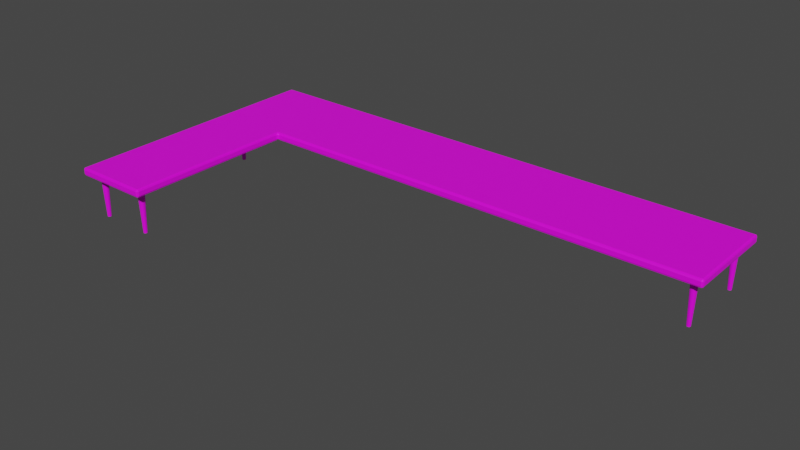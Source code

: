 # Source: TableCorner.blend  (saved by Blender 3.3.6; exported with 4.5.12 LTS)
import bpy
from mathutils import Matrix  # noqa: F401  (used for matrix-valued properties, if any)

bpy.ops.wm.read_factory_settings(use_empty=True)
scene = bpy.context.scene
scene.name = 'Scene'

# ---- collections
col_collection = bpy.data.collections.new('Collection'); scene.collection.children.link(col_collection)

# ---- images (referenced by path relative to the original .blend; pixels are not part of the script)
import os
ASSET_DIR = os.environ.get("B2B_ASSET_DIR", "")  # directory of the original .blend (textures are referenced by path, not embedded)
HERE = os.path.dirname(os.path.abspath(__file__))  # packed textures are extracted next to this script under _unpacked/

def load_image(name, relpath, width, height, colorspace="sRGB"):
    """Load a texture the original file referenced (path relative to the .blend, or extracted next to this script)."""
    p = next((c for c in (os.path.join(HERE, relpath), os.path.join(ASSET_DIR, relpath)) if relpath and os.path.exists(c)), "")
    if p:
        img = bpy.data.images.load(p, check_existing=True)
        img.name = name
    else:  # same state as the original file: an image datablock whose file is absent (Cycles renders it pink)
        img = bpy.data.images.new(name, width, height)
        img.source = "FILE"
        img.filepath = "//" + (relpath or name)
    img.colorspace_settings.name = colorspace
    return img
img_metal_jpg = load_image('Metal.jpg', 'Metal.jpg', 1024, 1024, 'sRGB')

# ---- materials (node trees are filled in below, after node groups)
mat_material = bpy.data.materials.new('Material')
mat_material.alpha_threshold = 0.0
mat_material.use_transparent_shadow = False
mat_material.roughness = 0.5
mat_material.line_color = (0.0, 0.0, 0.0, 1.0)

# ---- material node trees
mat_material.use_nodes = True; mat_material.node_tree.nodes.clear()
_N = mat_material.node_tree.nodes; _L = mat_material.node_tree.links
n0 = _N.new('ShaderNodeOutputMaterial'); n0.name = 'Material Output'; n0.location = (300, 300)
n1 = _N.new('ShaderNodeBsdfPrincipled'); n1.name = 'Principled BSDF'; n1.location = (10, 300)
n1.distribution = 'GGX'
n1.subsurface_method = 'RANDOM_WALK_SKIN'
n1.inputs[3].default_value = 1.45
n1.inputs[27].default_value = (0.0, 0.0, 0.0, 1.0)
n1.inputs[28].default_value = 1.0
n2 = _N.new('ShaderNodeTexImage'); n2.name = 'Image Texture'; n2.location = (-280, 280)
n2.image = img_metal_jpg
_L.new(n1.outputs[0], n0.inputs[0])
_L.new(n2.outputs[0], n1.inputs[0])
n0.is_active_output = True

# ---- world
world_world = bpy.data.worlds.new('World'); scene.world = world_world
world_world.use_nodes = True; world_world.node_tree.nodes.clear()
_N = world_world.node_tree.nodes; _L = world_world.node_tree.links
n0 = _N.new('ShaderNodeOutputWorld'); n0.name = 'World Output'; n0.location = (300, 300)
n1 = _N.new('ShaderNodeBackground'); n1.name = 'Background'; n1.location = (10, 300)
n1.inputs[0].default_value = (0.05088, 0.05088, 0.05088, 1.0)
_L.new(n1.outputs[0], n0.inputs[0])
n0.is_active_output = True
world_world.color = (0.05088, 0.05088, 0.05088)
world_world.use_sun_shadow = False
world_world.sun_shadow_jitter_overblur = 0.0

# ---- meshes
me_cube = bpy.data.meshes.new('Cube')
me_cube.from_pydata([(5.451, 1.0, 0.08217), (5.451, 1.0, -0.08217), (5.451, -1.0, 0.08217), (5.451, -1.0, -0.08217), (-5.451, 1.0, 0.08217), (-5.451, 1.0, -0.08217), (-5.451, -1.0, 0.08217), (-5.451, -1.0, -0.08217), (-3.857, 1.0, -0.08217), (-3.857, -1.0, 0.08217), (-3.857, -1.0, -0.08217), (-3.857, 1.0, 0.08217), (-5.451, -4.553, -0.08217), (-5.451, -4.553, 0.08217), (-3.857, -4.553, 0.08217), (-3.857, -4.553, -0.08217)], [], [(11, 4, 6, 9), (9, 6, 13, 14), (7, 6, 4, 5), (8, 1, 3, 10), (1, 0, 2, 3), (8, 11, 0, 1), (5, 4, 11, 8), (5, 8, 10, 7), (3, 2, 9, 10), (0, 11, 9, 2), (15, 14, 13, 12), (10, 9, 14, 15), (6, 7, 12, 13), (7, 10, 15, 12)])
_uv = me_cube.uv_layers.new(name='UVMap')
_uv.uv.foreach_set('vector', [-1.281, 1.955, -2.155, 1.955, -2.155, 0.8588, -1.281, 0.8588, -1.281, 0.8588, -2.155, 0.8588, -2.155, -1.089, -1.281, -1.089, -0.4736, 0.7879, -0.4736, 0.8781, 0.6231, 0.8781, 0.6231, 0.7879, -1.281, 1.955, 3.823, 1.955, 3.823, 0.8588, -1.281, 0.8588, 0.6231, 0.7879, 0.6231, 0.8781, -0.4736, 0.8781, -0.4736, 0.7879, -1.281, 0.7879, -1.281, 0.8781, 3.823, 0.8781, 3.823, 0.7879, -2.155, 0.7879, -2.155, 0.8781, -1.281, 0.8781, -1.281, 0.7879, -2.155, 1.955, -1.281, 1.955, -1.281, 0.8588, -2.155, 0.8588, 3.823, 0.7879, 3.823, 0.8781, -1.281, 0.8781, -1.281, 0.7879, 3.823, 1.955, -1.281, 1.955, -1.281, 0.8588, 3.823, 0.8588, -1.281, 0.7879, -1.281, 0.8781, -2.155, 0.8781, -2.155, 0.7879, -0.4736, 0.7879, -0.4736, 0.8781, -2.422, 0.8781, -2.422, 0.7879, -0.4736, 0.8781, -0.4736, 0.7879, -2.422, 0.7879, -2.422, 0.8781, -2.155, 0.8588, -1.281, 0.8588, -1.281, -1.089, -2.155, -1.089])
me_cube.materials.append(mat_material)
me_cube.use_mirror_vertex_groups = False
me_cube.update()
me_cube_001 = bpy.data.meshes.new('Cube.001')
me_cube_001.from_pydata([(-5.244, -0.7952, -0.9614), (-5.279, -0.8309, -0.06998), (-5.244, -0.7127, -0.9614), (-5.279, -0.6769, -0.06998), (-5.161, -0.7952, -0.9614), (-5.125, -0.8309, -0.06998), (-5.161, -0.7127, -0.9614), (-5.125, -0.6769, -0.06998)], [], [(0, 1, 3, 2), (2, 3, 7, 6), (6, 7, 5, 4), (4, 5, 1, 0), (2, 6, 4, 0), (7, 3, 1, 5)])
_k = {(0, 2): 1.0, (1, 3): 1.0, (2, 6): 1.0, (3, 7): 1.0, (4, 6): 1.0, (5, 7): 1.0, (0, 4): 1.0, (1, 5): 1.0}
me_cube_001.attributes.new('crease_edge', 'FLOAT', 'EDGE').data.foreach_set('value', [_k.get((min(e.vertices), max(e.vertices)), 0.0) for e in me_cube_001.edges])
_uv = me_cube_001.uv_layers.new(name='UVMap')
_uv.uv.foreach_set('vector', [0.2112, -2.621, -0.03917, 3.621, 1.039, 3.621, 0.7888, -2.621, 0.2112, -2.621, -0.03917, 3.621, 1.039, 3.621, 0.7888, -2.621, 0.7888, -2.621, 1.039, 3.621, -0.03917, 3.621, 0.2112, -2.621, 0.7888, -2.621, 1.039, 3.621, -0.03917, 3.621, 0.2112, -2.621, 0.2112, 0.7888, 0.7888, 0.7888, 0.7888, 0.2112, 0.2112, 0.2112, 1.039, 1.039, -0.03917, 1.039, -0.03917, -0.03917, 1.039, -0.03917])
me_cube_001.materials.append(mat_material)
me_cube_001.update()
me_cube_002 = bpy.data.meshes.new('Cube.002')
me_cube_002.from_pydata([(-0.5837, -0.461, -0.8793), (-0.6195, -0.4968, 0.01218), (-0.5837, -0.3786, -0.8793), (-0.6195, -0.3428, 0.01218), (-0.5012, -0.461, -0.8793), (-0.4655, -0.4968, 0.01218), (-0.5012, -0.3786, -0.8793), (-0.4655, -0.3428, 0.01218)], [], [(0, 1, 3, 2), (2, 3, 7, 6), (6, 7, 5, 4), (4, 5, 1, 0), (2, 6, 4, 0), (7, 3, 1, 5)])
_k = {(0, 2): 1.0, (1, 3): 1.0, (2, 6): 1.0, (3, 7): 1.0, (4, 6): 1.0, (5, 7): 1.0, (0, 4): 1.0, (1, 5): 1.0}
me_cube_002.attributes.new('crease_edge', 'FLOAT', 'EDGE').data.foreach_set('value', [_k.get((min(e.vertices), max(e.vertices)), 0.0) for e in me_cube_002.edges])
_uv = me_cube_002.uv_layers.new(name='UVMap')
_uv.uv.foreach_set('vector', [0.4764, 0.2448, 0.4559, 0.7552, 0.5441, 0.7552, 0.5236, 0.2448, 0.4764, 0.2448, 0.4559, 0.7552, 0.5441, 0.7552, 0.5236, 0.2448, 0.5236, 0.2448, 0.5441, 0.7552, 0.4559, 0.7552, 0.4764, 0.2448, 0.5236, 0.2448, 0.5441, 0.7552, 0.4559, 0.7552, 0.4764, 0.2448, 0.4764, 0.5236, 0.5236, 0.5236, 0.5236, 0.4764, 0.4764, 0.4764, 0.5441, 0.5441, 0.4559, 0.5441, 0.4559, 0.4559, 0.5441, 0.4559])
me_cube_002.materials.append(mat_material)
me_cube_002.update()

# ---- objects
ob_cube = bpy.data.objects.new('Cube', me_cube)
ob_cube_001 = bpy.data.objects.new('Cube.001', me_cube_001)
ob_cube_002 = bpy.data.objects.new('Cube.002', me_cube_002)

# ---- transforms, parenting, visibility, modifiers, constraints
ob_cube.location = (0.0, 0.0, 0.0)
ob_cube.lock_rotations_4d = False
ob_cube.empty_display_type = 'ARROWS'
ob_cube.lineart.crease_threshold = 0.0
_m = ob_cube.modifiers.new('Bevel', 'BEVEL')
_m.width = 0.04
_m.width_pct = 0.04
_m.segments = 2
ob_cube_001.location = (0.0, 0.0, 0.0)
_m = ob_cube_001.modifiers.new('Mirror', 'MIRROR')
_m.use_axis = (True, True, False)
_m = ob_cube_001.modifiers.new('Subdivision', 'SUBSURF')
ob_cube_002.location = (-4.66, -3.857, -0.08217)
_m = ob_cube_002.modifiers.new('Mirror', 'MIRROR')
_m = ob_cube_002.modifiers.new('Subdivision', 'SUBSURF')

# ---- collection membership
col_collection.objects.link(ob_cube)
col_collection.objects.link(ob_cube_001)
col_collection.objects.link(ob_cube_002)

# ---- scene / render settings (as saved in the file)
scene.frame_start = 1; scene.frame_end = 250; scene.frame_set(1)
scene.render.engine = 'BLENDER_EEVEE_NEXT'
scene.cycles.sampling_pattern = 'TABULATED_SOBOL'
scene.cycles.use_light_tree = False
scene.view_settings.view_transform = 'Filmic'
bpy.context.view_layer.update()

# ---- added for rendering (the .blend has no active camera and no usable light): camera, sun
cam_auto = bpy.data.cameras.new('AutoCamera')
cam_auto.lens = 50.0
cam_auto.sensor_width = 36.0
cam_auto.clip_end = 1000.0
ob_auto_camera = bpy.data.objects.new('AutoCamera', cam_auto)
scene.collection.objects.link(ob_auto_camera)
ob_auto_camera.location = (11.3609, -15.4094, 8.64909)
ob_auto_camera.rotation_euler = (1.09748, -7.21219e-08, 0.694738)
scene.camera = ob_auto_camera
light_auto_sun = bpy.data.lights.new('AutoSun', 'SUN')
light_auto_sun.energy = 3.0
light_auto_sun.angle = 0.0523599
ob_auto_sun = bpy.data.objects.new('AutoSun', light_auto_sun)
scene.collection.objects.link(ob_auto_sun)
ob_auto_sun.rotation_euler = (0.872665, 0.174533, 0.523599)
bpy.context.view_layer.update()
